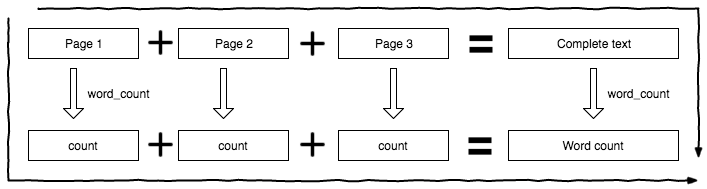

The diagram above was exported from draw.io. Its source (the exported page's mxGraphModel, read from the mxfile embedded in the PNG):
<mxGraphModel dx="927" dy="550" grid="1" gridSize="10" guides="1" tooltips="1" connect="1" arrows="1" fold="1" page="1" pageScale="1" pageWidth="850" pageHeight="1100" background="#ffffff" math="0" shadow="0">
  <root>
    <mxCell id="0" />
    <mxCell id="1" parent="0" />
    <mxCell id="2" value="Page 1" style="whiteSpace=wrap;html=1;" vertex="1" parent="1">
      <mxGeometry x="50" y="180" width="110" height="30" as="geometry" />
    </mxCell>
    <mxCell id="3" value="Page 2" style="whiteSpace=wrap;html=1;" vertex="1" parent="1">
      <mxGeometry x="200" y="180" width="110" height="30" as="geometry" />
    </mxCell>
    <mxCell id="4" value="Page 3" style="whiteSpace=wrap;html=1;" vertex="1" parent="1">
      <mxGeometry x="360" y="180" width="110" height="30" as="geometry" />
    </mxCell>
    <mxCell id="8" value="Complete text" style="whiteSpace=wrap;html=1;" vertex="1" parent="1">
      <mxGeometry x="530" y="180" width="170" height="30" as="geometry" />
    </mxCell>
    <mxCell id="13" value="" style="shape=image;html=1;verticalAlign=top;verticalLabelPosition=bottom;labelBackgroundColor=#ffffff;imageAspect=0;aspect=fixed;image=https://cdn4.iconfinder.com/data/icons/wirecons-free-vector-icons/32/add-128.png" vertex="1" parent="1">
      <mxGeometry x="168" y="180" width="28" height="28" as="geometry" />
    </mxCell>
    <mxCell id="15" value="" style="shape=image;html=1;verticalAlign=top;verticalLabelPosition=bottom;labelBackgroundColor=#ffffff;imageAspect=0;aspect=fixed;image=https://cdn4.iconfinder.com/data/icons/wirecons-free-vector-icons/32/add-128.png" vertex="1" parent="1">
      <mxGeometry x="320" y="181" width="28" height="28" as="geometry" />
    </mxCell>
    <mxCell id="16" value="" style="shape=image;html=1;verticalAlign=top;verticalLabelPosition=bottom;labelBackgroundColor=#ffffff;imageAspect=0;aspect=fixed;image=https://cdn2.iconfinder.com/data/icons/picol-vector/32/equal-128.png" vertex="1" parent="1">
      <mxGeometry x="491" y="184" width="23" height="23" as="geometry" />
    </mxCell>
    <mxCell id="17" value="count" style="whiteSpace=wrap;html=1;" vertex="1" parent="1">
      <mxGeometry x="50" y="282" width="110" height="30" as="geometry" />
    </mxCell>
    <mxCell id="18" value="count" style="whiteSpace=wrap;html=1;" vertex="1" parent="1">
      <mxGeometry x="200" y="282" width="110" height="30" as="geometry" />
    </mxCell>
    <mxCell id="19" value="count" style="whiteSpace=wrap;html=1;" vertex="1" parent="1">
      <mxGeometry x="360" y="282" width="110" height="30" as="geometry" />
    </mxCell>
    <mxCell id="20" value="" style="shape=image;html=1;verticalAlign=top;verticalLabelPosition=bottom;labelBackgroundColor=#ffffff;imageAspect=0;aspect=fixed;image=https://cdn4.iconfinder.com/data/icons/wirecons-free-vector-icons/32/add-128.png" vertex="1" parent="1">
      <mxGeometry x="168" y="282" width="28" height="28" as="geometry" />
    </mxCell>
    <mxCell id="21" value="" style="shape=image;html=1;verticalAlign=top;verticalLabelPosition=bottom;labelBackgroundColor=#ffffff;imageAspect=0;aspect=fixed;image=https://cdn4.iconfinder.com/data/icons/wirecons-free-vector-icons/32/add-128.png" vertex="1" parent="1">
      <mxGeometry x="320" y="282" width="28" height="28" as="geometry" />
    </mxCell>
    <mxCell id="22" value="Word count" style="whiteSpace=wrap;html=1;" vertex="1" parent="1">
      <mxGeometry x="530" y="282" width="170" height="30" as="geometry" />
    </mxCell>
    <mxCell id="23" value="" style="shape=image;html=1;verticalAlign=top;verticalLabelPosition=bottom;labelBackgroundColor=#ffffff;imageAspect=0;aspect=fixed;image=https://cdn2.iconfinder.com/data/icons/picol-vector/32/equal-128.png" vertex="1" parent="1">
      <mxGeometry x="490" y="286" width="23" height="23" as="geometry" />
    </mxCell>
    <mxCell id="24" value="" style="shape=singleArrow;direction=south;whiteSpace=wrap;html=1;" vertex="1" parent="1">
      <mxGeometry x="605" y="220" width="20" height="50" as="geometry" />
    </mxCell>
    <mxCell id="25" value="" style="shape=singleArrow;direction=south;whiteSpace=wrap;html=1;" vertex="1" parent="1">
      <mxGeometry x="405" y="220" width="20" height="50" as="geometry" />
    </mxCell>
    <mxCell id="26" value="" style="shape=singleArrow;direction=south;whiteSpace=wrap;html=1;" vertex="1" parent="1">
      <mxGeometry x="235" y="220" width="20" height="50" as="geometry" />
    </mxCell>
    <mxCell id="27" value="" style="shape=singleArrow;direction=south;whiteSpace=wrap;html=1;" vertex="1" parent="1">
      <mxGeometry x="85" y="220" width="20" height="50" as="geometry" />
    </mxCell>
    <mxCell id="29" value="" style="edgeStyle=segmentEdgeStyle;rounded=0;comic=1;strokeWidth=2;endArrow=blockThin;html=1;fontFamily=Comic Sans MS;fontStyle=1;" edge="1" parent="1">
      <mxGeometry width="50" height="50" relative="1" as="geometry">
        <mxPoint x="60" y="160" as="sourcePoint" />
        <mxPoint x="720" y="310" as="targetPoint" />
      </mxGeometry>
    </mxCell>
    <mxCell id="32" value="" style="edgeStyle=segmentEdgeStyle;rounded=0;comic=1;strokeWidth=2;endArrow=blockThin;html=1;fontFamily=Comic Sans MS;fontStyle=1;" edge="1" parent="1">
      <mxGeometry width="50" height="50" relative="1" as="geometry">
        <mxPoint x="30" y="170" as="sourcePoint" />
        <mxPoint x="720" y="332" as="targetPoint" />
        <Array as="points">
          <mxPoint x="30" y="194" />
          <mxPoint x="30" y="332" />
        </Array>
      </mxGeometry>
    </mxCell>
    <mxCell id="34" value="word_count" style="text;html=1;strokeColor=none;fillColor=none;align=center;verticalAlign=middle;whiteSpace=wrap;" vertex="1" parent="1">
      <mxGeometry x="120" y="235" width="40" height="20" as="geometry" />
    </mxCell>
    <mxCell id="35" value="word_count" style="text;html=1;strokeColor=none;fillColor=none;align=center;verticalAlign=middle;whiteSpace=wrap;" vertex="1" parent="1">
      <mxGeometry x="640" y="235" width="40" height="20" as="geometry" />
    </mxCell>
  </root>
</mxGraphModel>